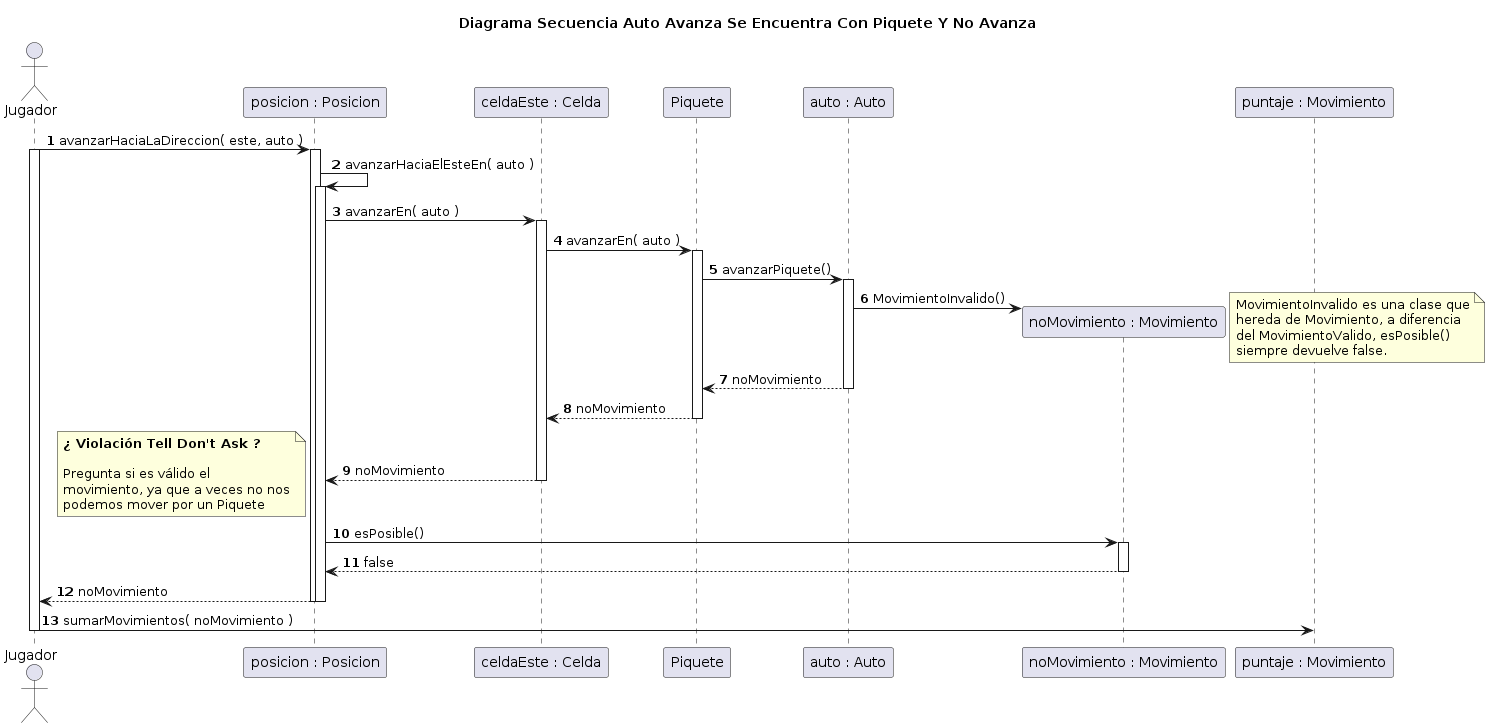

The diagram above was rendered by PlantUML. Its source (embedded in the PNG):
@startuml
title Diagrama Secuencia Auto Avanza Se Encuentra Con Piquete Y No Avanza

autonumber

actor Jugador

Jugador -> "posicion : Posicion"++: avanzarHaciaLaDireccion( este, auto )

activate Jugador
"posicion : Posicion" -> "posicion : Posicion"++: avanzarHaciaElEsteEn( auto )


"posicion : Posicion" -> "celdaEste : Celda"++: avanzarEn( auto )


"celdaEste : Celda" -> Piquete++: avanzarEn( auto )
Piquete -> "auto : Auto"++: avanzarPiquete()
create "noMovimiento : Movimiento"
"auto : Auto" -> "noMovimiento : Movimiento": MovimientoInvalido()

note right
    MovimientoInvalido es una clase que
    hereda de Movimiento, a diferencia
    del MovimientoValido, esPosible()
    siempre devuelve false.
end note

"auto : Auto" --> Piquete: noMovimiento
deactivate "auto : Auto"
Piquete --> "celdaEste : Celda": noMovimiento
deactivate Piquete
"celdaEste : Celda" --> "posicion : Posicion": noMovimiento
deactivate "celdaEste : Celda"

note left
**¿ Violación Tell Don't Ask ?**

Pregunta si es válido el
movimiento, ya que a veces no nos
podemos mover por un Piquete
end note

"noMovimiento : Movimiento" <- "posicion : Posicion"++: esPosible()
"noMovimiento : Movimiento" --> "posicion : Posicion": false
deactivate "noMovimiento : Movimiento"

"posicion : Posicion" --> Jugador--: noMovimiento
deactivate "posicion : Posicion"
deactivate "posicion : Posicion"

Jugador -> "puntaje : Movimiento": sumarMovimientos( noMovimiento )
deactivate Jugador

@enduml